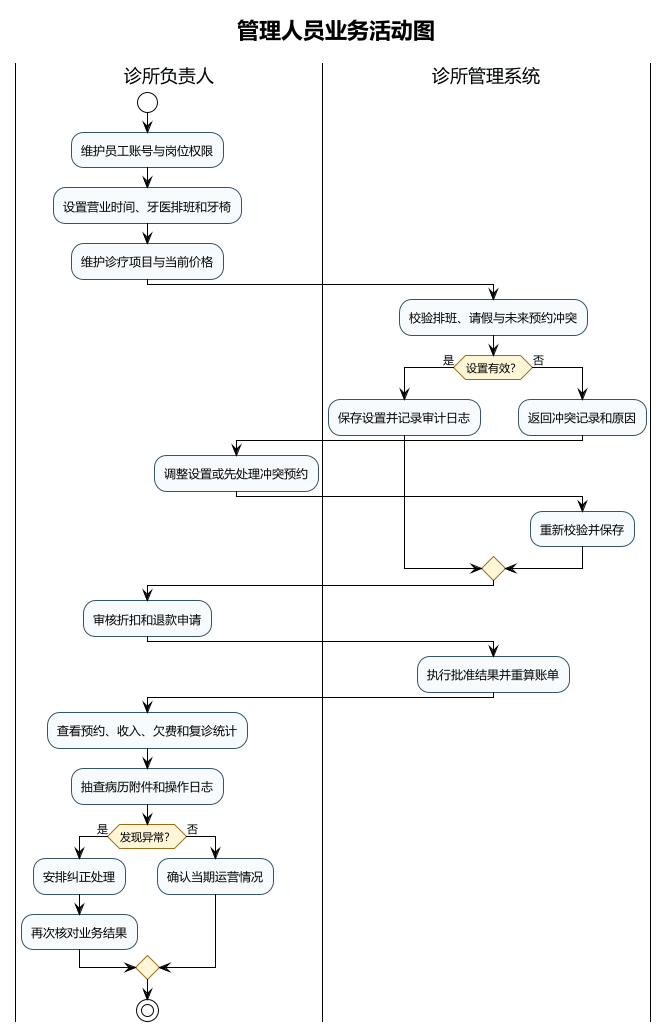

The diagram above was rendered by PlantUML. Its source (embedded in the PNG):
@startuml
!theme plain
skinparam backgroundColor white
skinparam shadowing false
skinparam defaultFontName Microsoft YaHei
skinparam activity {
  BackgroundColor #F7FBFD
  BorderColor #35546B
  DiamondBackgroundColor #FFF6D8
  DiamondBorderColor #9A6B16
}
title 管理人员业务活动图

|诊所负责人|
start
:维护员工账号与岗位权限;
:设置营业时间、牙医排班和牙椅;
:维护诊疗项目与当前价格;
|诊所管理系统|
:校验排班、请假与未来预约冲突;
if (设置有效？) then (是)
  :保存设置并记录审计日志;
else (否)
  :返回冲突记录和原因;
  |诊所负责人|
  :调整设置或先处理冲突预约;
  |诊所管理系统|
  :重新校验并保存;
endif
|诊所负责人|
:审核折扣和退款申请;
|诊所管理系统|
:执行批准结果并重算账单;
|诊所负责人|
:查看预约、收入、欠费和复诊统计;
:抽查病历附件和操作日志;
if (发现异常？) then (是)
  :安排纠正处理;
  :再次核对业务结果;
else (否)
  :确认当期运营情况;
endif
stop
@enduml